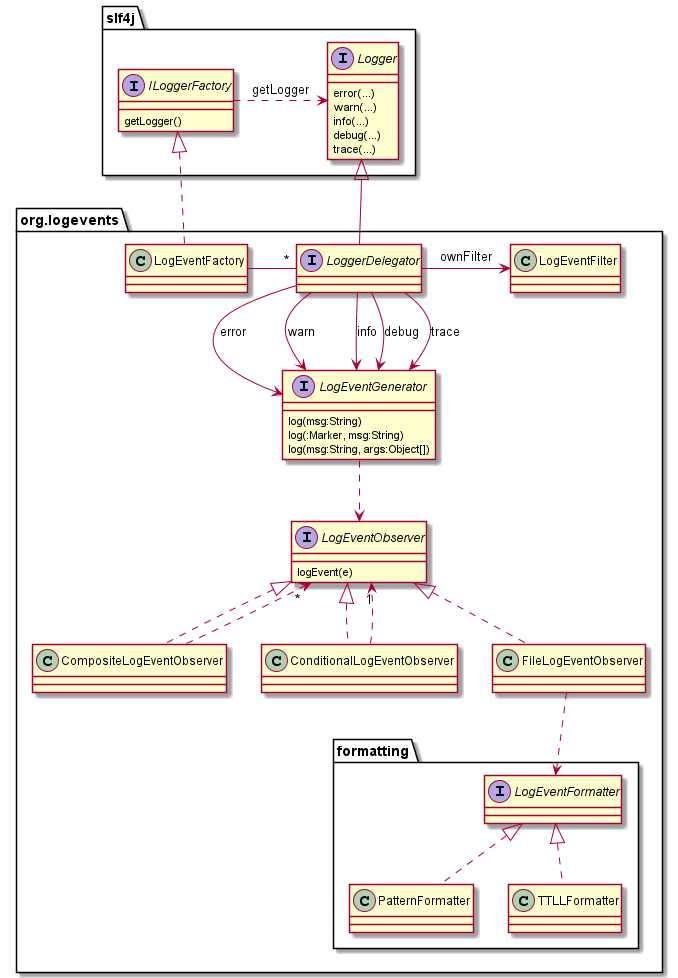

The diagram above was rendered by PlantUML. Its source (embedded in the PNG):
@startuml

package "slf4j" {
  interface ILoggerFactory {
    getLogger()
  }
  interface Logger {
    error(...)
    warn(...)
    info(...)
    debug(...)
    trace(...)
  }
  ILoggerFactory .right.> Logger: getLogger
}

package "org.logevents" {

	interface LoggerDelegator extends Logger
    class LogEventFilter
    LoggerDelegator -right-> LogEventFilter: ownFilter

	class LogEventFactory implements ILoggerFactory

	LogEventFactory -right- "*" LoggerDelegator

	interface LogEventGenerator {
	    log(msg:String)
	    log(:Marker, msg:String)
	    log(msg:String, args:Object[])
	}
	LoggerDelegator --> LogEventGenerator: error
	LoggerDelegator --> LogEventGenerator: warn
	LoggerDelegator --> LogEventGenerator: info
	LoggerDelegator --> LogEventGenerator: debug
	LoggerDelegator --> LogEventGenerator: trace

	interface LogEventObserver {
	  logEvent(e)
	}
	LogEventGenerator ..> LogEventObserver

	class CompositeLogEventObserver implements LogEventObserver
	class ConditionalLogEventObserver implements LogEventObserver
	class FileLogEventObserver implements LogEventObserver
	CompositeLogEventObserver ..> "*" LogEventObserver
	ConditionalLogEventObserver ..> "1" LogEventObserver


	package "formatting" {
		interface LogEventFormatter
		FileLogEventObserver ..> LogEventFormatter
		class PatternFormatter implements LogEventFormatter
        class TTLLFormatter implements LogEventFormatter
	}

}

@enduml